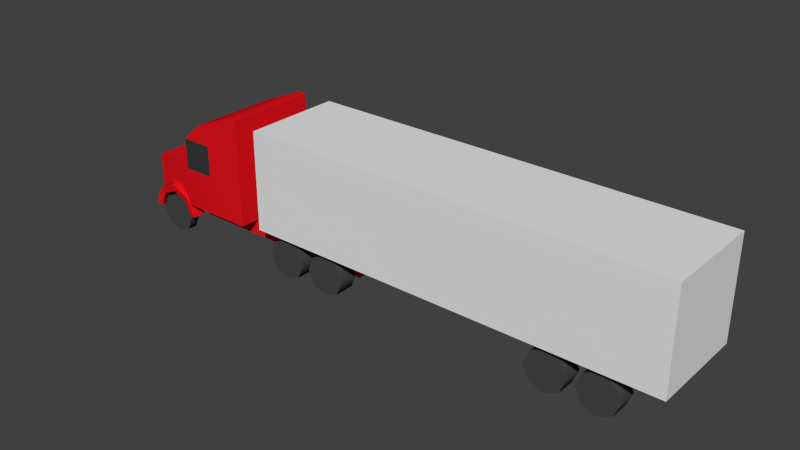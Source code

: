 # Source: 18_Wheeler.blend  (saved by Blender 2.74.0; exported with 4.5.12 LTS)
import bpy
from mathutils import Matrix  # noqa: F401  (used for matrix-valued properties, if any)

bpy.ops.wm.read_factory_settings(use_empty=True)
scene = bpy.context.scene
scene.name = 'Scene'

# ---- collections
col_collection_1 = bpy.data.collections.new('Collection 1'); scene.collection.children.link(col_collection_1)

# ---- materials (node trees are filled in below, after node groups)
mat_truck_wheels = bpy.data.materials.new('truck.wheels')
mat_truck_wheels.alpha_threshold = 0.0
mat_truck_wheels.use_transparent_shadow = False
mat_truck_wheels.diffuse_color = (0.06372, 0.06372, 0.06372, 1.0)
mat_truck_wheels.roughness = 0.5
mat_truck_wheels.line_color = (0.0, 0.0, 0.0, 1.0)
mat_truck_trailer = bpy.data.materials.new('truck.trailer')
mat_truck_trailer.alpha_threshold = 0.0
mat_truck_trailer.use_transparent_shadow = False
mat_truck_trailer.roughness = 0.5
mat_truck_trailer.line_color = (0.0, 0.0, 0.0, 1.0)
mat_truck_cab = bpy.data.materials.new('truck.cab')
mat_truck_cab.alpha_threshold = 0.0
mat_truck_cab.use_transparent_shadow = False
mat_truck_cab.diffuse_color = (0.8, 0.007689, 0.01312, 1.0)
mat_truck_cab.roughness = 0.5
mat_truck_windshield = bpy.data.materials.new('truck.windshield')
mat_truck_windshield.alpha_threshold = 0.0
mat_truck_windshield.use_transparent_shadow = False
mat_truck_windshield.diffuse_color = (0.04203, 0.04203, 0.04203, 1.0)
mat_truck_windshield.roughness = 0.5

# ---- material node trees

# ---- world
world_world = bpy.data.worlds.new('World'); scene.world = world_world
world_world.color = (0.05088, 0.05088, 0.05088)
world_world.use_sun_shadow = False
world_world.sun_shadow_jitter_overblur = 0.0
world_world.cycles.sampling_method = 'MANUAL'
world_world.cycles.sample_map_resolution = 256

# ---- meshes
me_cylinder = bpy.data.meshes.new('Cylinder')
me_cylinder.from_pydata([(-5.121, 1.328, -0.01833), (-4.496, 1.328, -0.2771), (-4.237, 1.328, -0.902), (-4.237, 1.8, -0.902), (-4.496, 1.8, -0.2771), (-5.121, 1.8, -0.01833), (-6.004, 1.328, -0.902), (-5.746, 1.328, -0.2771), (-6.004, 1.8, -0.902), (-5.746, 1.8, -0.2771), (-5.121, 1.269, 0.2808), (-4.326, 1.269, -0.04843), (-3.997, 1.269, -0.8434), (-3.997, 1.859, -0.8434), (-4.326, 1.859, -0.04843), (-5.121, 1.859, 0.2808), (-6.245, 1.269, -0.8434), (-5.916, 1.269, -0.04843), (-6.245, 1.859, -0.8434), (-5.916, 1.859, -0.04843), (-5.121, -1.328, -0.01833), (-4.496, -1.328, -0.2771), (-4.237, -1.328, -0.902), (-4.237, -1.8, -0.902), (-4.496, -1.8, -0.2771), (-5.121, -1.8, -0.01833), (-6.004, -1.328, -0.902), (-5.746, -1.328, -0.2771), (-6.004, -1.8, -0.902), (-5.746, -1.8, -0.2771), (-5.121, -1.269, 0.2808), (-4.326, -1.269, -0.04843), (-3.997, -1.269, -0.8434), (-3.997, -1.859, -0.8434), (-4.326, -1.859, -0.04843), (-5.121, -1.859, 0.2808), (-6.245, -1.269, -0.8434), (-5.916, -1.269, -0.04843), (-6.245, -1.859, -0.8434), (-5.916, -1.859, -0.04843), (-1.1, -1.0, -1.0), (-1.1, 1.0, -1.0), (4.138, 1.0, -1.0), (4.138, -1.0, -1.0), (-1.1, -1.0, -0.2821), (-1.1, 1.0, -0.2821), (4.138, 1.0, -0.2821), (4.138, -1.0, -0.2821), (-4.068, -1.0, -1.0), (-4.068, 1.0, -1.0), (-4.068, -1.0, -0.2821), (-4.068, 1.0, -0.2821), (-1.1, -1.859, -0.2821), (-1.1, 1.859, -0.2821), (-4.068, -1.859, -0.2821), (-4.068, 1.859, -0.2821), (-1.1, -1.859, 2.601), (-1.1, 1.859, 2.601), (-1.1, -1.859, 3.339), (-1.1, 1.859, 3.339), (-1.1, -1.859, 4.077), (-1.1, 1.859, 4.077), (-1.494, -1.859, 4.077), (-1.494, 1.859, 4.077), (-3.229, -1.859, 3.339), (-3.229, 1.859, 3.339), (-4.068, 1.859, 2.601), (-4.068, -1.859, 2.601), (-1.1, 1.859, 1.328), (-1.1, -1.859, 1.328), (-4.068, 1.859, 1.328), (-4.068, -1.859, 1.328), (-2.767, -1.859, 1.328), (-2.767, -1.859, 2.601), (-2.767, 1.859, 1.328), (-2.767, 1.859, 2.601), (-6.479, -1.24, -0.2821), (-6.479, 1.24, -0.2821), (-6.479, 1.24, 1.077), (-6.479, -1.24, 1.077), (-5.976, 1.298, 1.13), (-5.973, 1.298, -0.2821), (-5.976, -1.298, 1.13), (-5.973, -1.298, -0.2821), (-6.479, -1.24, -0.8434), (-6.479, 1.24, -0.8434), (-5.973, 1.298, -0.8434), (-5.973, -1.298, -0.8434), (14.57, -0.9311, -0.1812), (14.57, -1.727, -0.1812), (15.15, -0.9311, -0.4191), (15.15, -1.727, -0.4191), (15.39, -0.9311, -0.9934), (15.39, -1.727, -0.9934), (15.15, -0.9311, -1.568), (15.15, -1.727, -1.568), (14.57, -0.9311, -1.806), (14.57, -1.727, -1.806), (14.0, -0.9311, -1.568), (14.0, -1.727, -1.568), (13.76, -0.9311, -0.9934), (13.76, -1.727, -0.9934), (14.0, -0.9311, -0.4191), (14.0, -1.727, -0.4191), (12.63, -0.9311, -0.1812), (12.63, -1.727, -0.1812), (13.2, -0.9311, -0.4191), (13.2, -1.727, -0.4191), (13.44, -0.9311, -0.9934), (13.44, -1.727, -0.9934), (13.2, -0.9311, -1.568), (13.2, -1.727, -1.568), (12.63, -0.9311, -1.806), (12.63, -1.727, -1.806), (12.05, -0.9311, -1.568), (12.05, -1.727, -1.568), (11.81, -0.9311, -0.9934), (11.81, -1.727, -0.9934), (12.05, -0.9311, -0.4191), (12.05, -1.727, -0.4191), (14.57, 1.759, -0.1812), (14.57, 0.9624, -0.1812), (15.15, 1.759, -0.4191), (15.15, 0.9624, -0.4191), (15.39, 1.759, -0.9934), (15.39, 0.9624, -0.9934), (15.15, 1.759, -1.568), (15.15, 0.9624, -1.568), (14.57, 1.759, -1.806), (14.57, 0.9624, -1.806), (14.0, 1.759, -1.568), (14.0, 0.9624, -1.568), (13.76, 1.759, -0.9934), (13.76, 0.9624, -0.9934), (14.0, 1.759, -0.4191), (14.0, 0.9624, -0.4191), (12.63, 1.759, -0.1812), (12.63, 0.9624, -0.1812), (13.2, 1.759, -0.4191), (13.2, 0.9624, -0.4191), (13.44, 1.759, -0.9934), (13.44, 0.9624, -0.9934), (13.2, 1.759, -1.568), (13.2, 0.9624, -1.568), (12.63, 1.759, -1.806), (12.63, 0.9624, -1.806), (12.05, 1.759, -1.568), (12.05, 0.9624, -1.568), (11.81, 1.759, -0.9934), (11.81, 0.9624, -0.9934), (12.05, 1.759, -0.4191), (12.05, 0.9624, -0.4191), (3.078, -0.9311, -0.1812), (3.078, -1.727, -0.1812), (3.652, -0.9311, -0.4191), (3.652, -1.727, -0.4191), (3.89, -0.9311, -0.9934), (3.89, -1.727, -0.9934), (3.652, -0.9311, -1.568), (3.652, -1.727, -1.568), (3.078, -0.9311, -1.806), (3.078, -1.727, -1.806), (2.503, -0.9311, -1.568), (2.503, -1.727, -1.568), (2.265, -0.9311, -0.9934), (2.265, -1.727, -0.9934), (2.503, -0.9311, -0.4191), (2.503, -1.727, -0.4191), (1.13, -0.9311, -0.1812), (1.13, -1.727, -0.1812), (1.704, -0.9311, -0.4191), (1.704, -1.727, -0.4191), (1.942, -0.9311, -0.9934), (1.942, -1.727, -0.9934), (1.704, -0.9311, -1.568), (1.704, -1.727, -1.568), (1.13, -0.9311, -1.806), (1.13, -1.727, -1.806), (0.5556, -0.9311, -1.568), (0.5556, -1.727, -1.568), (0.3177, -0.9311, -0.9934), (0.3177, -1.727, -0.9934), (0.5556, -0.9311, -0.4191), (0.5556, -1.727, -0.4191), (3.078, 1.759, -0.1812), (3.078, 0.9624, -0.1812), (3.652, 1.759, -0.4191), (3.652, 0.9624, -0.4191), (3.89, 1.759, -0.9934), (3.89, 0.9624, -0.9934), (3.652, 1.759, -1.568), (3.652, 0.9624, -1.568), (3.078, 1.759, -1.806), (3.078, 0.9624, -1.806), (2.503, 1.759, -1.568), (2.503, 0.9624, -1.568), (2.265, 1.759, -0.9934), (2.265, 0.9624, -0.9934), (2.503, 1.759, -0.4191), (2.503, 0.9624, -0.4191), (1.13, 1.759, -0.1812), (1.13, 0.9624, -0.1812), (1.704, 1.759, -0.4191), (1.704, 0.9624, -0.4191), (1.942, 1.759, -0.9934), (1.942, 0.9624, -0.9934), (1.704, 1.759, -1.568), (1.704, 0.9624, -1.568), (1.13, 1.759, -1.806), (1.13, 0.9624, -1.806), (0.5556, 1.759, -1.568), (0.5556, 0.9624, -1.568), (0.3177, 1.759, -0.9934), (0.3177, 0.9624, -0.9934), (0.5556, 1.759, -0.4191), (0.5556, 0.9624, -0.4191), (-5.121, 1.759, -0.1812), (-5.121, 1.361, -0.1812), (-4.546, 1.759, -0.4191), (-4.546, 1.361, -0.4191), (-4.309, 1.759, -0.9934), (-4.309, 1.361, -0.9934), (-4.546, 1.759, -1.568), (-4.546, 1.361, -1.568), (-5.121, 1.759, -1.806), (-5.121, 1.361, -1.806), (-5.695, 1.759, -1.568), (-5.695, 1.361, -1.568), (-5.933, 1.759, -0.9934), (-5.933, 1.361, -0.9934), (-5.695, 1.759, -0.4191), (-5.695, 1.361, -0.4191), (-5.121, -1.329, -0.1812), (-5.121, -1.727, -0.1812), (-4.546, -1.329, -0.4191), (-4.546, -1.727, -0.4191), (-4.309, -1.329, -0.9934), (-4.309, -1.727, -0.9934), (-4.546, -1.329, -1.568), (-4.546, -1.727, -1.568), (-5.121, -1.329, -1.806), (-5.121, -1.727, -1.806), (-5.695, -1.329, -1.568), (-5.695, -1.727, -1.568), (-5.933, -1.329, -0.9934), (-5.933, -1.727, -0.9934), (-5.695, -1.329, -0.4191), (-5.695, -1.727, -0.4191), (16.93, 2.0, 0.0), (16.93, -2.0, 0.0), (-4.768e-07, -2.0, 0.0), (4.768e-07, 2.0, 0.0), (16.93, 2.0, 4.0), (16.93, -2.0, 4.0), (-1.431e-06, -2.0, 4.0), (-4.768e-07, 2.0, 4.0)], [], [(1, 0, 5, 4), (0, 7, 9, 5), (7, 6, 8, 9), (2, 1, 4, 3), (11, 14, 15, 10), (10, 15, 19, 17), (17, 19, 18, 16), (12, 13, 14, 11), (5, 15, 14, 4), (1, 11, 10, 0), (4, 14, 13, 3), (8, 18, 19, 9), (3, 13, 12, 2), (0, 10, 17, 7), (9, 19, 15, 5), (6, 16, 18, 8), (7, 17, 16, 6), (2, 12, 11, 1), (21, 24, 25, 20), (20, 25, 29, 27), (27, 29, 28, 26), (22, 23, 24, 21), (31, 30, 35, 34), (30, 37, 39, 35), (37, 36, 38, 39), (32, 31, 34, 33), (25, 24, 34, 35), (21, 20, 30, 31), (24, 23, 33, 34), (28, 29, 39, 38), (23, 22, 32, 33), (20, 27, 37, 30), (29, 25, 35, 39), (26, 28, 38, 36), (27, 26, 36, 37), (22, 21, 31, 32), (40, 44, 50, 48), (45, 46, 42, 41), (46, 47, 43, 42), (47, 44, 40, 43), (40, 41, 42, 43), (47, 46, 45, 44), (50, 51, 49, 48), (41, 40, 48, 49), (45, 41, 49, 51), (69, 68, 57, 56), (60, 61, 63, 62), (65, 64, 62, 63), (67, 73, 56, 58, 64), (57, 75, 66, 65, 59), (56, 57, 59, 58), (66, 67, 64, 65), (74, 70, 66, 75), (58, 59, 61, 60), (70, 71, 67, 66), (72, 69, 56, 73), (59, 65, 63, 61), (64, 58, 60, 62), (52, 53, 68, 69), (53, 55, 70, 74, 68), (54, 52, 69, 72, 71), (71, 72, 73, 67), (68, 74, 75, 57), (70, 55, 81, 80), (53, 52, 54, 55), (80, 81, 77, 78), (77, 76, 79, 78), (82, 80, 78, 79), (83, 82, 79, 76), (83, 76, 84, 87), (86, 87, 84, 85), (81, 83, 87, 86), (77, 81, 86, 85), (76, 77, 85, 84), (71, 70, 80, 82), (54, 71, 82, 83), (55, 54, 83, 81), (88, 89, 91, 90), (90, 91, 93, 92), (92, 93, 95, 94), (94, 95, 97, 96), (96, 97, 99, 98), (98, 99, 101, 100), (91, 89, 103, 101, 99, 97, 95, 93), (102, 103, 89, 88), (100, 101, 103, 102), (88, 90, 92, 94, 96, 98, 100, 102), (104, 105, 107, 106), (106, 107, 109, 108), (108, 109, 111, 110), (110, 111, 113, 112), (112, 113, 115, 114), (114, 115, 117, 116), (107, 105, 119, 117, 115, 113, 111, 109), (118, 119, 105, 104), (116, 117, 119, 118), (104, 106, 108, 110, 112, 114, 116, 118), (120, 121, 123, 122), (122, 123, 125, 124), (124, 125, 127, 126), (126, 127, 129, 128), (128, 129, 131, 130), (130, 131, 133, 132), (123, 121, 135, 133, 131, 129, 127, 125), (134, 135, 121, 120), (132, 133, 135, 134), (120, 122, 124, 126, 128, 130, 132, 134), (136, 137, 139, 138), (138, 139, 141, 140), (140, 141, 143, 142), (142, 143, 145, 144), (144, 145, 147, 146), (146, 147, 149, 148), (139, 137, 151, 149, 147, 145, 143, 141), (150, 151, 137, 136), (148, 149, 151, 150), (136, 138, 140, 142, 144, 146, 148, 150), (152, 153, 155, 154), (154, 155, 157, 156), (156, 157, 159, 158), (158, 159, 161, 160), (160, 161, 163, 162), (162, 163, 165, 164), (155, 153, 167, 165, 163, 161, 159, 157), (166, 167, 153, 152), (164, 165, 167, 166), (152, 154, 156, 158, 160, 162, 164, 166), (168, 169, 171, 170), (170, 171, 173, 172), (172, 173, 175, 174), (174, 175, 177, 176), (176, 177, 179, 178), (178, 179, 181, 180), (171, 169, 183, 181, 179, 177, 175, 173), (182, 183, 169, 168), (180, 181, 183, 182), (168, 170, 172, 174, 176, 178, 180, 182), (184, 185, 187, 186), (186, 187, 189, 188), (188, 189, 191, 190), (190, 191, 193, 192), (192, 193, 195, 194), (194, 195, 197, 196), (187, 185, 199, 197, 195, 193, 191, 189), (198, 199, 185, 184), (196, 197, 199, 198), (184, 186, 188, 190, 192, 194, 196, 198), (200, 201, 203, 202), (202, 203, 205, 204), (204, 205, 207, 206), (206, 207, 209, 208), (208, 209, 211, 210), (210, 211, 213, 212), (203, 201, 215, 213, 211, 209, 207, 205), (214, 215, 201, 200), (212, 213, 215, 214), (200, 202, 204, 206, 208, 210, 212, 214), (216, 217, 219, 218), (218, 219, 221, 220), (220, 221, 223, 222), (222, 223, 225, 224), (224, 225, 227, 226), (226, 227, 229, 228), (219, 217, 231, 229, 227, 225, 223, 221), (230, 231, 217, 216), (228, 229, 231, 230), (216, 218, 220, 222, 224, 226, 228, 230), (232, 233, 235, 234), (234, 235, 237, 236), (236, 237, 239, 238), (238, 239, 241, 240), (240, 241, 243, 242), (242, 243, 245, 244), (235, 233, 247, 245, 243, 241, 239, 237), (246, 247, 233, 232), (244, 245, 247, 246), (232, 234, 236, 238, 240, 242, 244, 246), (248, 249, 250, 251), (252, 255, 254, 253), (248, 252, 253, 249), (249, 253, 254, 250), (250, 254, 255, 251), (252, 248, 251, 255)])
me_cylinder.polygons.foreach_set('use_smooth', [True] * 183)
me_cylinder.polygons.foreach_set('material_index', [2, 2, 2, 2, 2, 2, 2, 2, 2, 2, 2, 2, 2, 2, 2, 2, 2, 2, 2, 2, 2, 2, 2, 2, 2, 2, 2, 2, 2, 2, 2, 2, 2, 2, 2, 2, 2, 2, 2, 2, 2, 2, 2, 2, 2, 2, 2, 2, 2, 2, 2, 2, 3, 2, 3, 2, 2, 2, 2, 2, 2, 3, 2, 2, 2, 2, 2, 2, 2, 2, 2, 2, 2, 2, 2, 2, 2, 0, 0, 0, 0, 0, 0, 0, 0, 0, 0, 0, 0, 0, 0, 0, 0, 0, 0, 0, 0, 0, 0, 0, 0, 0, 0, 0, 0, 0, 0, 0, 0, 0, 0, 0, 0, 0, 0, 0, 0, 0, 0, 0, 0, 0, 0, 0, 0, 0, 0, 0, 0, 0, 0, 0, 0, 0, 0, 0, 0, 0, 0, 0, 0, 0, 0, 0, 0, 0, 0, 0, 0, 0, 0, 0, 0, 0, 0, 0, 0, 0, 0, 0, 0, 0, 0, 0, 0, 0, 0, 0, 0, 0, 0, 0, 0, 0, 0, 0, 0, 1, 1, 1, 1, 1, 1])
me_cylinder.materials.append(mat_truck_wheels)
me_cylinder.materials.append(mat_truck_trailer)
me_cylinder.materials.append(mat_truck_cab)
me_cylinder.materials.append(mat_truck_windshield)
me_cylinder.use_remesh_preserve_volume = False
me_cylinder.use_remesh_preserve_attributes = False
me_cylinder.use_mirror_vertex_groups = False
me_cylinder.update()

# ---- objects
ob_18wheeler = bpy.data.objects.new('18wheeler', me_cylinder)

# ---- transforms, parenting, visibility, modifiers, constraints
ob_18wheeler.location = (0.0, 0.0, 1.806)
ob_18wheeler.lineart.crease_threshold = 0.0
_m = ob_18wheeler.modifiers.new('EdgeSplit', 'EDGE_SPLIT')
_m.split_angle = 1.169
_m = ob_18wheeler.modifiers.new('Triangulate', 'TRIANGULATE')

# ---- collection membership
col_collection_1.objects.link(ob_18wheeler)

# ---- scene / render settings (as saved in the file)
scene.frame_start = 1; scene.frame_end = 250; scene.frame_set(1)
scene.render.engine = 'BLENDER_EEVEE_NEXT'
scene.render.resolution_percentage = 50
scene.render.dither_intensity = 0.0
scene.cycles.use_denoising = False
scene.cycles.samples = 10
scene.cycles.sampling_pattern = 'TABULATED_SOBOL'
scene.cycles.light_sampling_threshold = 0.0
scene.cycles.use_adaptive_sampling = False
scene.cycles.use_light_tree = False
scene.cycles.blur_glossy = 0.0
scene.cycles.pixel_filter_type = 'GAUSSIAN'
scene.cycles.sample_clamp_indirect = 0.0
scene.view_settings.view_transform = 'Standard'
bpy.context.view_layer.update()

# ---- added for rendering (the .blend has no active camera and no usable light): camera, sun
cam_auto = bpy.data.cameras.new('AutoCamera')
cam_auto.lens = 50.0
cam_auto.sensor_width = 36.0
cam_auto.clip_end = 1000.0
ob_auto_camera = bpy.data.objects.new('AutoCamera', cam_auto)
scene.collection.objects.link(ob_auto_camera)
ob_auto_camera.location = (27.8614, -27.1635, 21.0502)
ob_auto_camera.rotation_euler = (1.09748, -7.21219e-08, 0.694738)
scene.camera = ob_auto_camera
light_auto_sun = bpy.data.lights.new('AutoSun', 'SUN')
light_auto_sun.energy = 3.0
light_auto_sun.angle = 0.0523599
ob_auto_sun = bpy.data.objects.new('AutoSun', light_auto_sun)
scene.collection.objects.link(ob_auto_sun)
ob_auto_sun.rotation_euler = (0.872665, 0.174533, 0.523599)
bpy.context.view_layer.update()
